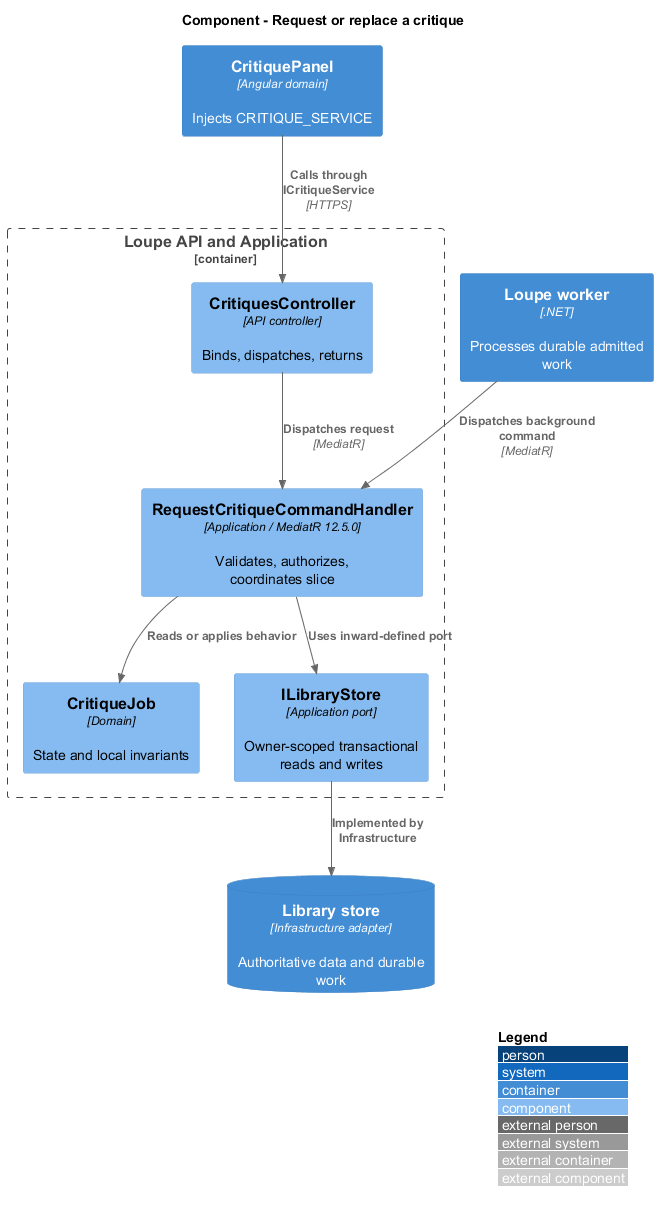

The diagram above was rendered by PlantUML. Its source (embedded in the PNG):
@startuml
!include <C4/C4_Component>
LAYOUT_WITH_LEGEND()
title Component - Request or replace a critique
Container(spa, "CritiquePanel", "Angular domain", "Injects CRITIQUE_SERVICE")
Container_Boundary(api, "Loupe API and Application") {
Component(ctrl, "CritiquesController", "API controller", "Binds, dispatches, returns")
Component(handler, "RequestCritiqueCommandHandler", "Application / MediatR 12.5.0", "Validates, authorizes, coordinates slice")
Component(entity, "CritiqueJob", "Domain", "State and local invariants")
Component(store, "ILibraryStore", "Application port", "Owner-scoped transactional reads and writes")
}
ContainerDb(db, "Library store", "Infrastructure adapter", "Authoritative data and durable work")
Rel(spa, ctrl, "Calls through ICritiqueService", "HTTPS")
Rel(ctrl, handler, "Dispatches request", "MediatR")
Rel(handler, entity, "Reads or applies behavior")
Rel(handler, store, "Uses inward-defined port")
Rel(store, db, "Implemented by Infrastructure")
Container(worker, "Loupe worker", ".NET", "Processes durable admitted work")
Rel(worker, handler, "Dispatches background command", "MediatR")
@enduml